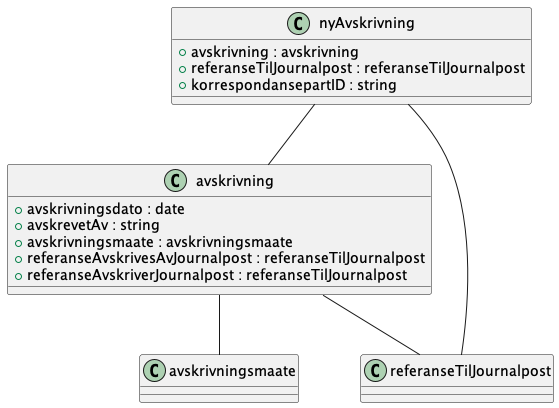

The diagram above was rendered by PlantUML. Its source (embedded in the PNG):
@startuml

class avskrivning {
    +avskrivningsdato : date
    +avskrevetAv : string
    +avskrivningsmaate : avskrivningsmaate
    +referanseAvskrivesAvJournalpost : referanseTilJournalpost
    +referanseAvskriverJournalpost : referanseTilJournalpost
}
avskrivning -- avskrivningsmaate
avskrivning -- referanseTilJournalpost
class nyAvskrivning {
    +avskrivning : avskrivning
    +referanseTilJournalpost : referanseTilJournalpost
    +korrespondansepartID : string
}
nyAvskrivning -- avskrivning
nyAvskrivning -- referanseTilJournalpost

@enduml